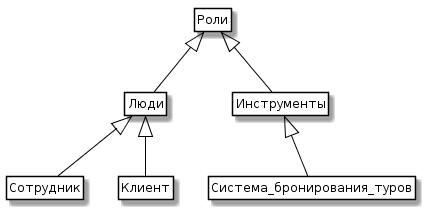

The diagram above was rendered by PlantUML. Its source (embedded in the PNG):
@startuml
skinparam class {
	BackgroundColor White
	ArrowColor Black
	BorderColor Black
}
class Люди
class Сотрудник
class Роли
class Инструменты
class Система_бронирования_туров



Люди <|-- Сотрудник
Люди <|-- Клиент
Роли <|-- Люди
Инструменты <|-- Система_бронирования_туров
Роли <|-- Инструменты


hide members
hide circle
hide methods
@enduml